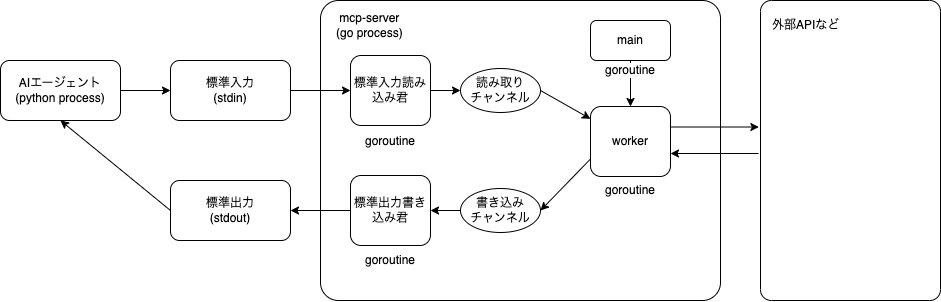

The diagram above was exported from draw.io. Its source (the exported page's mxGraphModel, read from the mxfile embedded in the PNG):
<mxGraphModel dx="1926" dy="801" grid="1" gridSize="10" guides="1" tooltips="1" connect="1" arrows="1" fold="1" page="1" pageScale="1" pageWidth="827" pageHeight="1169" math="0" shadow="0">
  <root>
    <mxCell id="0" />
    <mxCell id="1" parent="0" />
    <mxCell id="jUDIAlxN3y2eOKQBWlPh-4" value="" style="rounded=1;whiteSpace=wrap;html=1;fillColor=none;arcSize=6;" vertex="1" parent="1">
      <mxGeometry x="300" y="80" width="400" height="300" as="geometry" />
    </mxCell>
    <mxCell id="jUDIAlxN3y2eOKQBWlPh-1" value="AIエージェント&lt;br&gt;(python process)" style="rounded=1;whiteSpace=wrap;html=1;" vertex="1" parent="1">
      <mxGeometry x="-20" y="140" width="120" height="60" as="geometry" />
    </mxCell>
    <mxCell id="jUDIAlxN3y2eOKQBWlPh-3" value="&amp;nbsp;mcp-server&lt;br&gt;(go process)" style="text;html=1;strokeColor=none;fillColor=none;align=left;verticalAlign=middle;whiteSpace=wrap;rounded=0;" vertex="1" parent="1">
      <mxGeometry x="314" y="90" width="90" height="30" as="geometry" />
    </mxCell>
    <mxCell id="jUDIAlxN3y2eOKQBWlPh-5" value="標準入力&lt;br&gt;(stdin)" style="rounded=1;whiteSpace=wrap;html=1;" vertex="1" parent="1">
      <mxGeometry x="150" y="140" width="120" height="60" as="geometry" />
    </mxCell>
    <mxCell id="jUDIAlxN3y2eOKQBWlPh-6" value="標準入力読み込み君" style="rounded=1;whiteSpace=wrap;html=1;" vertex="1" parent="1">
      <mxGeometry x="330" y="135" width="80" height="70" as="geometry" />
    </mxCell>
    <mxCell id="jUDIAlxN3y2eOKQBWlPh-8" value="goroutine" style="text;html=1;strokeColor=none;fillColor=none;align=center;verticalAlign=middle;whiteSpace=wrap;rounded=0;" vertex="1" parent="1">
      <mxGeometry x="340" y="206" width="60" height="30" as="geometry" />
    </mxCell>
    <mxCell id="jUDIAlxN3y2eOKQBWlPh-9" value="標準出力書き込み君" style="rounded=1;whiteSpace=wrap;html=1;" vertex="1" parent="1">
      <mxGeometry x="330" y="255" width="80" height="70" as="geometry" />
    </mxCell>
    <mxCell id="jUDIAlxN3y2eOKQBWlPh-10" value="goroutine" style="text;html=1;strokeColor=none;fillColor=none;align=center;verticalAlign=middle;whiteSpace=wrap;rounded=0;" vertex="1" parent="1">
      <mxGeometry x="340" y="325" width="60" height="30" as="geometry" />
    </mxCell>
    <mxCell id="jUDIAlxN3y2eOKQBWlPh-11" value="標準出力&lt;br&gt;(stdout)" style="rounded=1;whiteSpace=wrap;html=1;" vertex="1" parent="1">
      <mxGeometry x="150" y="260" width="120" height="60" as="geometry" />
    </mxCell>
    <mxCell id="jUDIAlxN3y2eOKQBWlPh-12" value="" style="endArrow=classic;html=1;rounded=0;entryX=1;entryY=0.5;entryDx=0;entryDy=0;exitX=0;exitY=0.5;exitDx=0;exitDy=0;" edge="1" parent="1" source="jUDIAlxN3y2eOKQBWlPh-9" target="jUDIAlxN3y2eOKQBWlPh-11">
      <mxGeometry width="50" height="50" relative="1" as="geometry">
        <mxPoint x="140" y="455" as="sourcePoint" />
        <mxPoint x="190" y="405" as="targetPoint" />
      </mxGeometry>
    </mxCell>
    <mxCell id="jUDIAlxN3y2eOKQBWlPh-13" value="" style="endArrow=classic;html=1;rounded=0;entryX=0;entryY=0.5;entryDx=0;entryDy=0;exitX=1;exitY=0.5;exitDx=0;exitDy=0;" edge="1" parent="1" source="jUDIAlxN3y2eOKQBWlPh-5" target="jUDIAlxN3y2eOKQBWlPh-6">
      <mxGeometry width="50" height="50" relative="1" as="geometry">
        <mxPoint x="340" y="320" as="sourcePoint" />
        <mxPoint x="250" y="320" as="targetPoint" />
      </mxGeometry>
    </mxCell>
    <mxCell id="jUDIAlxN3y2eOKQBWlPh-14" value="読み取り&lt;br&gt;チャンネル" style="ellipse;whiteSpace=wrap;html=1;" vertex="1" parent="1">
      <mxGeometry x="440" y="148" width="80" height="44" as="geometry" />
    </mxCell>
    <mxCell id="jUDIAlxN3y2eOKQBWlPh-16" value="書き込み&lt;br&gt;チャンネル" style="ellipse;whiteSpace=wrap;html=1;" vertex="1" parent="1">
      <mxGeometry x="440" y="268" width="80" height="44" as="geometry" />
    </mxCell>
    <mxCell id="jUDIAlxN3y2eOKQBWlPh-17" value="worker" style="rounded=1;whiteSpace=wrap;html=1;" vertex="1" parent="1">
      <mxGeometry x="570" y="186" width="80" height="70" as="geometry" />
    </mxCell>
    <mxCell id="jUDIAlxN3y2eOKQBWlPh-18" value="" style="endArrow=classic;html=1;rounded=0;entryX=0;entryY=0.5;entryDx=0;entryDy=0;exitX=1;exitY=0.5;exitDx=0;exitDy=0;" edge="1" parent="1" source="jUDIAlxN3y2eOKQBWlPh-6" target="jUDIAlxN3y2eOKQBWlPh-14">
      <mxGeometry width="50" height="50" relative="1" as="geometry">
        <mxPoint x="250" y="180" as="sourcePoint" />
        <mxPoint x="340" y="180" as="targetPoint" />
      </mxGeometry>
    </mxCell>
    <mxCell id="jUDIAlxN3y2eOKQBWlPh-19" value="" style="endArrow=classic;html=1;rounded=0;exitX=1;exitY=0.5;exitDx=0;exitDy=0;" edge="1" parent="1" source="jUDIAlxN3y2eOKQBWlPh-14" target="jUDIAlxN3y2eOKQBWlPh-17">
      <mxGeometry width="50" height="50" relative="1" as="geometry">
        <mxPoint x="420" y="180" as="sourcePoint" />
        <mxPoint x="450" y="180" as="targetPoint" />
      </mxGeometry>
    </mxCell>
    <mxCell id="jUDIAlxN3y2eOKQBWlPh-20" value="" style="endArrow=classic;html=1;rounded=0;exitX=0;exitY=0.75;exitDx=0;exitDy=0;entryX=1;entryY=0.5;entryDx=0;entryDy=0;" edge="1" parent="1" source="jUDIAlxN3y2eOKQBWlPh-17" target="jUDIAlxN3y2eOKQBWlPh-16">
      <mxGeometry width="50" height="50" relative="1" as="geometry">
        <mxPoint x="530" y="180" as="sourcePoint" />
        <mxPoint x="580" y="208" as="targetPoint" />
      </mxGeometry>
    </mxCell>
    <mxCell id="jUDIAlxN3y2eOKQBWlPh-21" value="" style="endArrow=classic;html=1;rounded=0;exitX=0;exitY=0.5;exitDx=0;exitDy=0;" edge="1" parent="1" source="jUDIAlxN3y2eOKQBWlPh-16" target="jUDIAlxN3y2eOKQBWlPh-9">
      <mxGeometry width="50" height="50" relative="1" as="geometry">
        <mxPoint x="420" y="180" as="sourcePoint" />
        <mxPoint x="450" y="180" as="targetPoint" />
      </mxGeometry>
    </mxCell>
    <mxCell id="jUDIAlxN3y2eOKQBWlPh-22" value="" style="endArrow=classic;html=1;rounded=0;entryX=0;entryY=0.5;entryDx=0;entryDy=0;exitX=1;exitY=0.5;exitDx=0;exitDy=0;" edge="1" parent="1" source="jUDIAlxN3y2eOKQBWlPh-1" target="jUDIAlxN3y2eOKQBWlPh-5">
      <mxGeometry width="50" height="50" relative="1" as="geometry">
        <mxPoint x="340" y="300" as="sourcePoint" />
        <mxPoint x="280" y="300" as="targetPoint" />
      </mxGeometry>
    </mxCell>
    <mxCell id="jUDIAlxN3y2eOKQBWlPh-23" value="" style="endArrow=classic;html=1;rounded=0;entryX=0.5;entryY=1;entryDx=0;entryDy=0;exitX=0;exitY=0.5;exitDx=0;exitDy=0;" edge="1" parent="1" source="jUDIAlxN3y2eOKQBWlPh-11" target="jUDIAlxN3y2eOKQBWlPh-1">
      <mxGeometry width="50" height="50" relative="1" as="geometry">
        <mxPoint x="110" y="180" as="sourcePoint" />
        <mxPoint x="160" y="180" as="targetPoint" />
      </mxGeometry>
    </mxCell>
    <mxCell id="jUDIAlxN3y2eOKQBWlPh-24" value="goroutine" style="text;html=1;strokeColor=none;fillColor=none;align=center;verticalAlign=middle;whiteSpace=wrap;rounded=0;" vertex="1" parent="1">
      <mxGeometry x="580" y="255" width="60" height="30" as="geometry" />
    </mxCell>
    <mxCell id="jUDIAlxN3y2eOKQBWlPh-25" value="main" style="rounded=1;whiteSpace=wrap;html=1;" vertex="1" parent="1">
      <mxGeometry x="570" y="100" width="80" height="40" as="geometry" />
    </mxCell>
    <mxCell id="jUDIAlxN3y2eOKQBWlPh-27" value="" style="endArrow=classic;html=1;rounded=0;exitX=0.5;exitY=1;exitDx=0;exitDy=0;entryX=0.5;entryY=0;entryDx=0;entryDy=0;" edge="1" parent="1" source="jUDIAlxN3y2eOKQBWlPh-25" target="jUDIAlxN3y2eOKQBWlPh-17">
      <mxGeometry width="50" height="50" relative="1" as="geometry">
        <mxPoint x="530" y="180" as="sourcePoint" />
        <mxPoint x="580" y="208" as="targetPoint" />
      </mxGeometry>
    </mxCell>
    <mxCell id="jUDIAlxN3y2eOKQBWlPh-28" value="goroutine" style="text;html=1;strokeColor=none;fillColor=none;align=center;verticalAlign=middle;whiteSpace=wrap;rounded=0;labelBackgroundColor=default;" vertex="1" parent="1">
      <mxGeometry x="580" y="135" width="60" height="30" as="geometry" />
    </mxCell>
    <mxCell id="jUDIAlxN3y2eOKQBWlPh-32" value="" style="rounded=1;whiteSpace=wrap;html=1;fillColor=none;arcSize=6;" vertex="1" parent="1">
      <mxGeometry x="740" y="80" width="180" height="300" as="geometry" />
    </mxCell>
    <mxCell id="jUDIAlxN3y2eOKQBWlPh-33" value="外部APIなど" style="text;html=1;strokeColor=none;fillColor=none;align=left;verticalAlign=middle;whiteSpace=wrap;rounded=0;" vertex="1" parent="1">
      <mxGeometry x="750" y="90" width="90" height="30" as="geometry" />
    </mxCell>
    <mxCell id="jUDIAlxN3y2eOKQBWlPh-34" value="" style="endArrow=classic;html=1;rounded=0;exitX=1;exitY=0.25;exitDx=0;exitDy=0;entryX=-0.009;entryY=0.386;entryDx=0;entryDy=0;entryPerimeter=0;" edge="1" parent="1">
      <mxGeometry width="50" height="50" relative="1" as="geometry">
        <mxPoint x="650" y="206.5" as="sourcePoint" />
        <mxPoint x="738.3799999999997" y="206.51999999999998" as="targetPoint" />
      </mxGeometry>
    </mxCell>
    <mxCell id="jUDIAlxN3y2eOKQBWlPh-35" value="" style="endArrow=none;html=1;rounded=0;exitX=1;exitY=0.25;exitDx=0;exitDy=0;entryX=-0.009;entryY=0.386;entryDx=0;entryDy=0;entryPerimeter=0;endFill=0;startArrow=classic;startFill=1;" edge="1" parent="1">
      <mxGeometry width="50" height="50" relative="1" as="geometry">
        <mxPoint x="650" y="233" as="sourcePoint" />
        <mxPoint x="738" y="233" as="targetPoint" />
      </mxGeometry>
    </mxCell>
  </root>
</mxGraphModel>